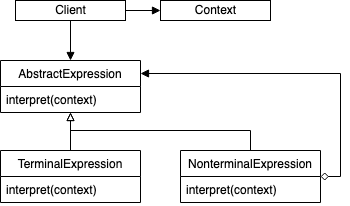

The diagram above was exported from draw.io. Its source (the exported page's mxGraphModel, read from the mxfile embedded in the PNG):
<mxGraphModel dx="1728" dy="1169" grid="1" gridSize="10" guides="1" tooltips="1" connect="1" arrows="1" fold="1" page="1" pageScale="1" pageWidth="827" pageHeight="1169" math="0" shadow="0">
  <root>
    <mxCell id="rgCt9bsAdtivfbzOfW-j-0" />
    <mxCell id="rgCt9bsAdtivfbzOfW-j-1" parent="rgCt9bsAdtivfbzOfW-j-0" />
    <mxCell id="rgCt9bsAdtivfbzOfW-j-12" style="edgeStyle=orthogonalEdgeStyle;rounded=0;jumpStyle=sharp;jumpSize=6;orthogonalLoop=1;jettySize=auto;html=1;startArrow=none;startFill=0;endArrow=block;endFill=1;" parent="rgCt9bsAdtivfbzOfW-j-1" source="rgCt9bsAdtivfbzOfW-j-2" target="rgCt9bsAdtivfbzOfW-j-4" edge="1">
      <mxGeometry relative="1" as="geometry" />
    </mxCell>
    <mxCell id="rgCt9bsAdtivfbzOfW-j-13" style="edgeStyle=orthogonalEdgeStyle;rounded=0;jumpStyle=sharp;jumpSize=6;orthogonalLoop=1;jettySize=auto;html=1;entryX=0;entryY=0.5;entryDx=0;entryDy=0;startArrow=none;startFill=0;endArrow=block;endFill=1;" parent="rgCt9bsAdtivfbzOfW-j-1" source="rgCt9bsAdtivfbzOfW-j-2" target="rgCt9bsAdtivfbzOfW-j-3" edge="1">
      <mxGeometry relative="1" as="geometry" />
    </mxCell>
    <mxCell id="rgCt9bsAdtivfbzOfW-j-2" value="Client" style="html=1;align=center;fillColor=none;" parent="rgCt9bsAdtivfbzOfW-j-1" vertex="1">
      <mxGeometry x="55" y="40" width="110" height="20" as="geometry" />
    </mxCell>
    <mxCell id="rgCt9bsAdtivfbzOfW-j-3" value="Context" style="html=1;align=center;fillColor=none;" parent="rgCt9bsAdtivfbzOfW-j-1" vertex="1">
      <mxGeometry x="200" y="40" width="110" height="20" as="geometry" />
    </mxCell>
    <mxCell id="rgCt9bsAdtivfbzOfW-j-4" value="AbstractExpression" style="swimlane;fontStyle=0;childLayout=stackLayout;horizontal=1;startSize=26;fillColor=none;horizontalStack=0;resizeParent=1;resizeParentMax=0;resizeLast=0;collapsible=1;marginBottom=0;align=center;" parent="rgCt9bsAdtivfbzOfW-j-1" vertex="1">
      <mxGeometry x="40" y="100" width="140" height="52" as="geometry" />
    </mxCell>
    <mxCell id="rgCt9bsAdtivfbzOfW-j-5" value="interpret(context)" style="text;strokeColor=none;fillColor=none;align=left;verticalAlign=top;spacingLeft=4;spacingRight=4;overflow=hidden;rotatable=0;points=[[0,0.5],[1,0.5]];portConstraint=eastwest;" parent="rgCt9bsAdtivfbzOfW-j-4" vertex="1">
      <mxGeometry y="26" width="140" height="26" as="geometry" />
    </mxCell>
    <mxCell id="rgCt9bsAdtivfbzOfW-j-14" style="edgeStyle=orthogonalEdgeStyle;rounded=0;jumpStyle=sharp;jumpSize=6;orthogonalLoop=1;jettySize=auto;html=1;startArrow=none;startFill=0;endArrow=block;endFill=0;" parent="rgCt9bsAdtivfbzOfW-j-1" source="rgCt9bsAdtivfbzOfW-j-8" target="rgCt9bsAdtivfbzOfW-j-4" edge="1">
      <mxGeometry relative="1" as="geometry" />
    </mxCell>
    <mxCell id="rgCt9bsAdtivfbzOfW-j-8" value="TerminalExpression" style="swimlane;fontStyle=0;childLayout=stackLayout;horizontal=1;startSize=26;fillColor=none;horizontalStack=0;resizeParent=1;resizeParentMax=0;resizeLast=0;collapsible=1;marginBottom=0;align=center;" parent="rgCt9bsAdtivfbzOfW-j-1" vertex="1">
      <mxGeometry x="40" y="190" width="140" height="52" as="geometry" />
    </mxCell>
    <mxCell id="rgCt9bsAdtivfbzOfW-j-9" value="interpret(context)" style="text;strokeColor=none;fillColor=none;align=left;verticalAlign=top;spacingLeft=4;spacingRight=4;overflow=hidden;rotatable=0;points=[[0,0.5],[1,0.5]];portConstraint=eastwest;" parent="rgCt9bsAdtivfbzOfW-j-8" vertex="1">
      <mxGeometry y="26" width="140" height="26" as="geometry" />
    </mxCell>
    <mxCell id="rgCt9bsAdtivfbzOfW-j-15" style="edgeStyle=orthogonalEdgeStyle;rounded=0;jumpStyle=sharp;jumpSize=6;orthogonalLoop=1;jettySize=auto;html=1;startArrow=none;startFill=0;endArrow=block;endFill=0;" parent="rgCt9bsAdtivfbzOfW-j-1" source="rgCt9bsAdtivfbzOfW-j-10" target="rgCt9bsAdtivfbzOfW-j-4" edge="1">
      <mxGeometry relative="1" as="geometry">
        <Array as="points">
          <mxPoint x="290" y="170" />
          <mxPoint x="110" y="170" />
        </Array>
      </mxGeometry>
    </mxCell>
    <mxCell id="rgCt9bsAdtivfbzOfW-j-16" style="edgeStyle=orthogonalEdgeStyle;rounded=0;jumpStyle=sharp;jumpSize=6;orthogonalLoop=1;jettySize=auto;html=1;entryX=1;entryY=0.25;entryDx=0;entryDy=0;startArrow=diamond;startFill=0;endArrow=block;endFill=1;" parent="rgCt9bsAdtivfbzOfW-j-1" source="rgCt9bsAdtivfbzOfW-j-10" target="rgCt9bsAdtivfbzOfW-j-4" edge="1">
      <mxGeometry relative="1" as="geometry">
        <Array as="points">
          <mxPoint x="380" y="216" />
          <mxPoint x="380" y="113" />
        </Array>
      </mxGeometry>
    </mxCell>
    <mxCell id="rgCt9bsAdtivfbzOfW-j-10" value="NonterminalExpression" style="swimlane;fontStyle=0;childLayout=stackLayout;horizontal=1;startSize=26;fillColor=none;horizontalStack=0;resizeParent=1;resizeParentMax=0;resizeLast=0;collapsible=1;marginBottom=0;align=center;" parent="rgCt9bsAdtivfbzOfW-j-1" vertex="1">
      <mxGeometry x="220" y="190" width="140" height="52" as="geometry" />
    </mxCell>
    <mxCell id="rgCt9bsAdtivfbzOfW-j-11" value="interpret(context)" style="text;strokeColor=none;fillColor=none;align=left;verticalAlign=top;spacingLeft=4;spacingRight=4;overflow=hidden;rotatable=0;points=[[0,0.5],[1,0.5]];portConstraint=eastwest;" parent="rgCt9bsAdtivfbzOfW-j-10" vertex="1">
      <mxGeometry y="26" width="140" height="26" as="geometry" />
    </mxCell>
  </root>
</mxGraphModel>